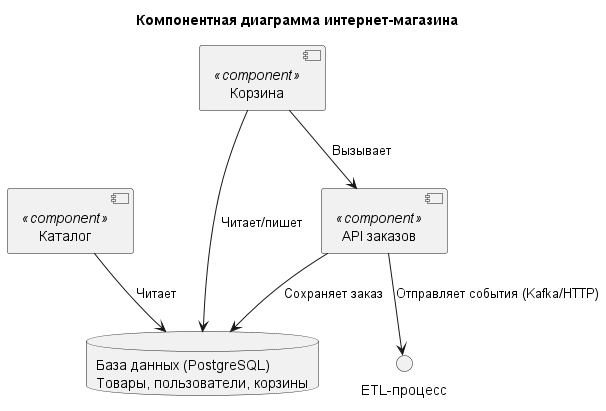

The diagram above was rendered by PlantUML. Its source (embedded in the PNG):
@startuml
title Компонентная диаграмма интернет-магазина

component "Каталог" as catalog <<component>>
component "Корзина" as cart <<component>>
component "API заказов" as order_api <<component>>

database "База данных (PostgreSQL)\nТовары, пользователи, корзины" as db

catalog --> db : "Читает"
cart --> db : "Читает/пишет"
cart --> order_api : "Вызывает"
order_api --> db : "Сохраняет заказ"
order_api --> "ETL-процесс" : "Отправляет события (Kafka/HTTP)"

@enduml